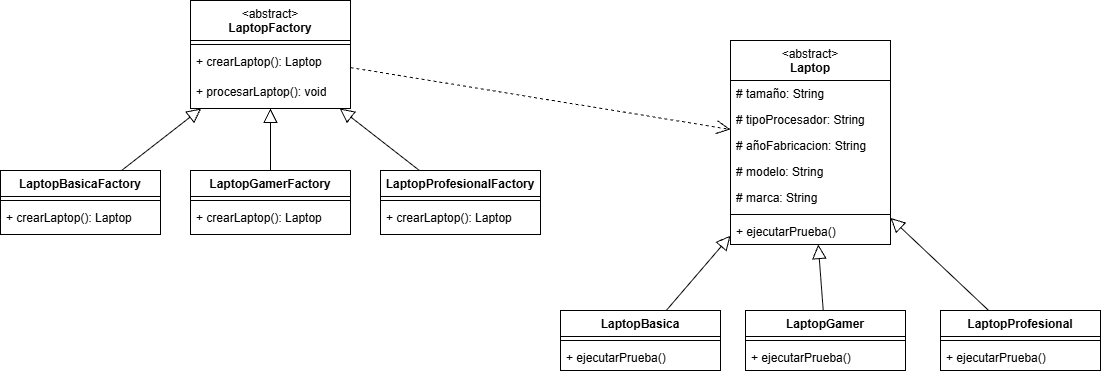

The diagram above was exported from draw.io. Its source (the exported page's mxGraphModel, read from the mxfile embedded in the PNG):
<mxGraphModel dx="2028" dy="1748" grid="1" gridSize="10" guides="1" tooltips="1" connect="1" arrows="1" fold="1" page="1" pageScale="1" pageWidth="850" pageHeight="1100" math="0" shadow="0">
  <root>
    <mxCell id="0" />
    <mxCell id="1" parent="0" />
    <mxCell id="at0D1jit_TrZQ_E8Jinn-1" parent="1" style="swimlane;fontStyle=1;align=center;verticalAlign=top;childLayout=stackLayout;horizontal=1;startSize=40;horizontalStack=0;resizeParent=1;resizeParentMax=0;resizeLast=0;collapsible=1;marginBottom=0;whiteSpace=wrap;html=1;" value="&lt;span style=&quot;font-weight: 400;&quot;&gt;&amp;lt;abstract&amp;gt;&lt;/span&gt;&lt;div&gt;Laptop&lt;/div&gt;" vertex="1">
      <mxGeometry height="204" width="160" x="220" y="-130" as="geometry" />
    </mxCell>
    <mxCell id="at0D1jit_TrZQ_E8Jinn-63" parent="at0D1jit_TrZQ_E8Jinn-1" style="text;strokeColor=none;fillColor=none;align=left;verticalAlign=top;spacingLeft=4;spacingRight=4;overflow=hidden;rotatable=0;points=[[0,0.5],[1,0.5]];portConstraint=eastwest;whiteSpace=wrap;html=1;" value="# tamaño: String" vertex="1">
      <mxGeometry height="26" width="160" y="40" as="geometry" />
    </mxCell>
    <mxCell id="at0D1jit_TrZQ_E8Jinn-62" parent="at0D1jit_TrZQ_E8Jinn-1" style="text;strokeColor=none;fillColor=none;align=left;verticalAlign=top;spacingLeft=4;spacingRight=4;overflow=hidden;rotatable=0;points=[[0,0.5],[1,0.5]];portConstraint=eastwest;whiteSpace=wrap;html=1;" value="# tipoProcesador: String" vertex="1">
      <mxGeometry height="26" width="160" y="66" as="geometry" />
    </mxCell>
    <mxCell id="at0D1jit_TrZQ_E8Jinn-61" parent="at0D1jit_TrZQ_E8Jinn-1" style="text;strokeColor=none;fillColor=none;align=left;verticalAlign=top;spacingLeft=4;spacingRight=4;overflow=hidden;rotatable=0;points=[[0,0.5],[1,0.5]];portConstraint=eastwest;whiteSpace=wrap;html=1;" value="# añoFabricacion: String" vertex="1">
      <mxGeometry height="26" width="160" y="92" as="geometry" />
    </mxCell>
    <mxCell id="at0D1jit_TrZQ_E8Jinn-60" parent="at0D1jit_TrZQ_E8Jinn-1" style="text;strokeColor=none;fillColor=none;align=left;verticalAlign=top;spacingLeft=4;spacingRight=4;overflow=hidden;rotatable=0;points=[[0,0.5],[1,0.5]];portConstraint=eastwest;whiteSpace=wrap;html=1;" value="# modelo: String" vertex="1">
      <mxGeometry height="26" width="160" y="118" as="geometry" />
    </mxCell>
    <mxCell id="at0D1jit_TrZQ_E8Jinn-59" parent="at0D1jit_TrZQ_E8Jinn-1" style="text;strokeColor=none;fillColor=none;align=left;verticalAlign=top;spacingLeft=4;spacingRight=4;overflow=hidden;rotatable=0;points=[[0,0.5],[1,0.5]];portConstraint=eastwest;whiteSpace=wrap;html=1;" value="# marca: String" vertex="1">
      <mxGeometry height="26" width="160" y="144" as="geometry" />
    </mxCell>
    <mxCell id="at0D1jit_TrZQ_E8Jinn-3" parent="at0D1jit_TrZQ_E8Jinn-1" style="line;strokeWidth=1;fillColor=none;align=left;verticalAlign=middle;spacingTop=-1;spacingLeft=3;spacingRight=3;rotatable=0;labelPosition=right;points=[];portConstraint=eastwest;strokeColor=inherit;" value="" vertex="1">
      <mxGeometry height="8" width="160" y="170" as="geometry" />
    </mxCell>
    <mxCell id="at0D1jit_TrZQ_E8Jinn-4" parent="at0D1jit_TrZQ_E8Jinn-1" style="text;strokeColor=none;fillColor=none;align=left;verticalAlign=top;spacingLeft=4;spacingRight=4;overflow=hidden;rotatable=0;points=[[0,0.5],[1,0.5]];portConstraint=eastwest;whiteSpace=wrap;html=1;" value="+ ejecutarPrueba()" vertex="1">
      <mxGeometry height="26" width="160" y="178" as="geometry" />
    </mxCell>
    <mxCell id="at0D1jit_TrZQ_E8Jinn-5" parent="1" style="swimlane;fontStyle=1;align=center;verticalAlign=top;childLayout=stackLayout;horizontal=1;startSize=26;horizontalStack=0;resizeParent=1;resizeParentMax=0;resizeLast=0;collapsible=1;marginBottom=0;whiteSpace=wrap;html=1;" value="LaptopBasica" vertex="1">
      <mxGeometry height="60" width="160" x="50" y="140" as="geometry" />
    </mxCell>
    <mxCell id="at0D1jit_TrZQ_E8Jinn-7" parent="at0D1jit_TrZQ_E8Jinn-5" style="line;strokeWidth=1;fillColor=none;align=left;verticalAlign=middle;spacingTop=-1;spacingLeft=3;spacingRight=3;rotatable=0;labelPosition=right;points=[];portConstraint=eastwest;strokeColor=inherit;" value="" vertex="1">
      <mxGeometry height="8" width="160" y="26" as="geometry" />
    </mxCell>
    <mxCell id="at0D1jit_TrZQ_E8Jinn-51" parent="at0D1jit_TrZQ_E8Jinn-5" style="text;strokeColor=none;fillColor=none;align=left;verticalAlign=top;spacingLeft=4;spacingRight=4;overflow=hidden;rotatable=0;points=[[0,0.5],[1,0.5]];portConstraint=eastwest;whiteSpace=wrap;html=1;" value="+ ejecutarPrueba()" vertex="1">
      <mxGeometry height="26" width="160" y="34" as="geometry" />
    </mxCell>
    <mxCell id="at0D1jit_TrZQ_E8Jinn-9" parent="1" style="swimlane;fontStyle=1;align=center;verticalAlign=top;childLayout=stackLayout;horizontal=1;startSize=26;horizontalStack=0;resizeParent=1;resizeParentMax=0;resizeLast=0;collapsible=1;marginBottom=0;whiteSpace=wrap;html=1;" value="LaptopGamer" vertex="1">
      <mxGeometry height="60" width="160" x="235" y="140" as="geometry" />
    </mxCell>
    <mxCell id="at0D1jit_TrZQ_E8Jinn-11" parent="at0D1jit_TrZQ_E8Jinn-9" style="line;strokeWidth=1;fillColor=none;align=left;verticalAlign=middle;spacingTop=-1;spacingLeft=3;spacingRight=3;rotatable=0;labelPosition=right;points=[];portConstraint=eastwest;strokeColor=inherit;" value="" vertex="1">
      <mxGeometry height="8" width="160" y="26" as="geometry" />
    </mxCell>
    <mxCell id="at0D1jit_TrZQ_E8Jinn-52" parent="at0D1jit_TrZQ_E8Jinn-9" style="text;strokeColor=none;fillColor=none;align=left;verticalAlign=top;spacingLeft=4;spacingRight=4;overflow=hidden;rotatable=0;points=[[0,0.5],[1,0.5]];portConstraint=eastwest;whiteSpace=wrap;html=1;" value="+ ejecutarPrueba()" vertex="1">
      <mxGeometry height="26" width="160" y="34" as="geometry" />
    </mxCell>
    <mxCell id="at0D1jit_TrZQ_E8Jinn-13" parent="1" style="swimlane;fontStyle=1;align=center;verticalAlign=top;childLayout=stackLayout;horizontal=1;startSize=26;horizontalStack=0;resizeParent=1;resizeParentMax=0;resizeLast=0;collapsible=1;marginBottom=0;whiteSpace=wrap;html=1;" value="LaptopProfesional" vertex="1">
      <mxGeometry height="60" width="160" x="430" y="140" as="geometry" />
    </mxCell>
    <mxCell id="at0D1jit_TrZQ_E8Jinn-15" parent="at0D1jit_TrZQ_E8Jinn-13" style="line;strokeWidth=1;fillColor=none;align=left;verticalAlign=middle;spacingTop=-1;spacingLeft=3;spacingRight=3;rotatable=0;labelPosition=right;points=[];portConstraint=eastwest;strokeColor=inherit;" value="" vertex="1">
      <mxGeometry height="8" width="160" y="26" as="geometry" />
    </mxCell>
    <mxCell id="at0D1jit_TrZQ_E8Jinn-53" parent="at0D1jit_TrZQ_E8Jinn-13" style="text;strokeColor=none;fillColor=none;align=left;verticalAlign=top;spacingLeft=4;spacingRight=4;overflow=hidden;rotatable=0;points=[[0,0.5],[1,0.5]];portConstraint=eastwest;whiteSpace=wrap;html=1;" value="+ ejecutarPrueba()" vertex="1">
      <mxGeometry height="26" width="160" y="34" as="geometry" />
    </mxCell>
    <mxCell id="at0D1jit_TrZQ_E8Jinn-21" parent="1" style="swimlane;fontStyle=1;align=center;verticalAlign=top;childLayout=stackLayout;horizontal=1;startSize=40;horizontalStack=0;resizeParent=1;resizeParentMax=0;resizeLast=0;collapsible=1;marginBottom=0;whiteSpace=wrap;html=1;" value="&lt;div&gt;&lt;span style=&quot;font-weight: 400;&quot;&gt;&amp;lt;abstract&amp;gt;&lt;/span&gt;&lt;/div&gt;LaptopFactory" vertex="1">
      <mxGeometry height="108" width="160" x="-320" y="-170" as="geometry" />
    </mxCell>
    <mxCell id="at0D1jit_TrZQ_E8Jinn-23" parent="at0D1jit_TrZQ_E8Jinn-21" style="line;strokeWidth=1;fillColor=none;align=left;verticalAlign=middle;spacingTop=-1;spacingLeft=3;spacingRight=3;rotatable=0;labelPosition=right;points=[];portConstraint=eastwest;strokeColor=inherit;" value="" vertex="1">
      <mxGeometry height="8" width="160" y="40" as="geometry" />
    </mxCell>
    <mxCell id="at0D1jit_TrZQ_E8Jinn-24" parent="at0D1jit_TrZQ_E8Jinn-21" style="text;strokeColor=none;fillColor=none;align=left;verticalAlign=top;spacingLeft=4;spacingRight=4;overflow=hidden;rotatable=0;points=[[0,0.5],[1,0.5]];portConstraint=eastwest;whiteSpace=wrap;html=1;" value="+ crearLaptop(): Laptop" vertex="1">
      <mxGeometry height="30" width="160" y="48" as="geometry" />
    </mxCell>
    <mxCell id="at0D1jit_TrZQ_E8Jinn-58" parent="at0D1jit_TrZQ_E8Jinn-21" style="text;strokeColor=none;fillColor=none;align=left;verticalAlign=top;spacingLeft=4;spacingRight=4;overflow=hidden;rotatable=0;points=[[0,0.5],[1,0.5]];portConstraint=eastwest;whiteSpace=wrap;html=1;" value="+ procesarLaptop(): void" vertex="1">
      <mxGeometry height="30" width="160" y="78" as="geometry" />
    </mxCell>
    <mxCell id="at0D1jit_TrZQ_E8Jinn-25" parent="1" style="swimlane;fontStyle=1;align=center;verticalAlign=top;childLayout=stackLayout;horizontal=1;startSize=26;horizontalStack=0;resizeParent=1;resizeParentMax=0;resizeLast=0;collapsible=1;marginBottom=0;whiteSpace=wrap;html=1;" value="LaptopBasicaFactory" vertex="1">
      <mxGeometry height="64" width="160" x="-510" as="geometry" />
    </mxCell>
    <mxCell id="at0D1jit_TrZQ_E8Jinn-27" parent="at0D1jit_TrZQ_E8Jinn-25" style="line;strokeWidth=1;fillColor=none;align=left;verticalAlign=middle;spacingTop=-1;spacingLeft=3;spacingRight=3;rotatable=0;labelPosition=right;points=[];portConstraint=eastwest;strokeColor=inherit;" value="" vertex="1">
      <mxGeometry height="8" width="160" y="26" as="geometry" />
    </mxCell>
    <mxCell id="at0D1jit_TrZQ_E8Jinn-47" parent="at0D1jit_TrZQ_E8Jinn-25" style="text;strokeColor=none;fillColor=none;align=left;verticalAlign=top;spacingLeft=4;spacingRight=4;overflow=hidden;rotatable=0;points=[[0,0.5],[1,0.5]];portConstraint=eastwest;whiteSpace=wrap;html=1;" value="+ crearLaptop(): Laptop" vertex="1">
      <mxGeometry height="30" width="160" y="34" as="geometry" />
    </mxCell>
    <mxCell id="at0D1jit_TrZQ_E8Jinn-29" parent="1" style="swimlane;fontStyle=1;align=center;verticalAlign=top;childLayout=stackLayout;horizontal=1;startSize=26;horizontalStack=0;resizeParent=1;resizeParentMax=0;resizeLast=0;collapsible=1;marginBottom=0;whiteSpace=wrap;html=1;" value="LaptopGamerFactory" vertex="1">
      <mxGeometry height="64" width="160" x="-320" as="geometry" />
    </mxCell>
    <mxCell id="at0D1jit_TrZQ_E8Jinn-31" parent="at0D1jit_TrZQ_E8Jinn-29" style="line;strokeWidth=1;fillColor=none;align=left;verticalAlign=middle;spacingTop=-1;spacingLeft=3;spacingRight=3;rotatable=0;labelPosition=right;points=[];portConstraint=eastwest;strokeColor=inherit;" value="" vertex="1">
      <mxGeometry height="8" width="160" y="26" as="geometry" />
    </mxCell>
    <mxCell id="at0D1jit_TrZQ_E8Jinn-49" parent="at0D1jit_TrZQ_E8Jinn-29" style="text;strokeColor=none;fillColor=none;align=left;verticalAlign=top;spacingLeft=4;spacingRight=4;overflow=hidden;rotatable=0;points=[[0,0.5],[1,0.5]];portConstraint=eastwest;whiteSpace=wrap;html=1;" value="+ crearLaptop(): Laptop" vertex="1">
      <mxGeometry height="30" width="160" y="34" as="geometry" />
    </mxCell>
    <mxCell id="at0D1jit_TrZQ_E8Jinn-37" edge="1" parent="1" source="at0D1jit_TrZQ_E8Jinn-25" style="endArrow=block;endFill=0;endSize=12;html=1;rounded=0;" target="at0D1jit_TrZQ_E8Jinn-21" value="">
      <mxGeometry relative="1" width="160" as="geometry">
        <mxPoint x="80" y="94" as="sourcePoint" />
        <mxPoint x="138" y="40" as="targetPoint" />
      </mxGeometry>
    </mxCell>
    <mxCell id="at0D1jit_TrZQ_E8Jinn-38" edge="1" parent="1" source="at0D1jit_TrZQ_E8Jinn-29" style="endArrow=block;endFill=0;endSize=12;html=1;rounded=0;" target="at0D1jit_TrZQ_E8Jinn-21" value="">
      <mxGeometry relative="1" width="160" as="geometry">
        <mxPoint x="-10" y="114" as="sourcePoint" />
        <mxPoint x="48" y="60" as="targetPoint" />
      </mxGeometry>
    </mxCell>
    <mxCell id="at0D1jit_TrZQ_E8Jinn-39" parent="1" style="swimlane;fontStyle=1;align=center;verticalAlign=top;childLayout=stackLayout;horizontal=1;startSize=26;horizontalStack=0;resizeParent=1;resizeParentMax=0;resizeLast=0;collapsible=1;marginBottom=0;whiteSpace=wrap;html=1;" value="LaptopProfesionalFactory" vertex="1">
      <mxGeometry height="64" width="160" x="-130" as="geometry" />
    </mxCell>
    <mxCell id="at0D1jit_TrZQ_E8Jinn-41" parent="at0D1jit_TrZQ_E8Jinn-39" style="line;strokeWidth=1;fillColor=none;align=left;verticalAlign=middle;spacingTop=-1;spacingLeft=3;spacingRight=3;rotatable=0;labelPosition=right;points=[];portConstraint=eastwest;strokeColor=inherit;" value="" vertex="1">
      <mxGeometry height="8" width="160" y="26" as="geometry" />
    </mxCell>
    <mxCell id="at0D1jit_TrZQ_E8Jinn-50" parent="at0D1jit_TrZQ_E8Jinn-39" style="text;strokeColor=none;fillColor=none;align=left;verticalAlign=top;spacingLeft=4;spacingRight=4;overflow=hidden;rotatable=0;points=[[0,0.5],[1,0.5]];portConstraint=eastwest;whiteSpace=wrap;html=1;" value="+ crearLaptop(): Laptop" vertex="1">
      <mxGeometry height="30" width="160" y="34" as="geometry" />
    </mxCell>
    <mxCell id="at0D1jit_TrZQ_E8Jinn-43" edge="1" parent="1" source="at0D1jit_TrZQ_E8Jinn-39" style="endArrow=block;endFill=0;endSize=12;html=1;rounded=0;" target="at0D1jit_TrZQ_E8Jinn-21" value="">
      <mxGeometry relative="1" width="160" as="geometry">
        <mxPoint x="130" y="164" as="sourcePoint" />
        <mxPoint x="130" y="90" as="targetPoint" />
      </mxGeometry>
    </mxCell>
    <mxCell id="at0D1jit_TrZQ_E8Jinn-44" edge="1" parent="1" source="at0D1jit_TrZQ_E8Jinn-21" style="endArrow=open;endFill=1;endSize=12;html=1;rounded=0;dashed=1;" target="at0D1jit_TrZQ_E8Jinn-1" value="">
      <mxGeometry relative="1" width="160" as="geometry">
        <mxPoint x="120" y="90" as="sourcePoint" />
        <mxPoint x="280" y="90" as="targetPoint" />
      </mxGeometry>
    </mxCell>
    <mxCell id="at0D1jit_TrZQ_E8Jinn-64" edge="1" parent="1" source="at0D1jit_TrZQ_E8Jinn-5" style="endArrow=block;endFill=0;endSize=12;html=1;rounded=0;" target="at0D1jit_TrZQ_E8Jinn-1" value="">
      <mxGeometry relative="1" width="160" as="geometry">
        <mxPoint x="200" y="62" as="sourcePoint" />
        <mxPoint x="120" as="targetPoint" />
      </mxGeometry>
    </mxCell>
    <mxCell id="at0D1jit_TrZQ_E8Jinn-65" edge="1" parent="1" source="at0D1jit_TrZQ_E8Jinn-9" style="endArrow=block;endFill=0;endSize=12;html=1;rounded=0;" target="at0D1jit_TrZQ_E8Jinn-1" value="">
      <mxGeometry relative="1" width="160" as="geometry">
        <mxPoint x="400" y="182" as="sourcePoint" />
        <mxPoint x="320" y="120" as="targetPoint" />
      </mxGeometry>
    </mxCell>
    <mxCell id="at0D1jit_TrZQ_E8Jinn-66" edge="1" parent="1" source="at0D1jit_TrZQ_E8Jinn-13" style="endArrow=block;endFill=0;endSize=12;html=1;rounded=0;" target="at0D1jit_TrZQ_E8Jinn-1" value="">
      <mxGeometry relative="1" width="160" as="geometry">
        <mxPoint x="580" y="122" as="sourcePoint" />
        <mxPoint x="500" y="60" as="targetPoint" />
      </mxGeometry>
    </mxCell>
  </root>
</mxGraphModel>